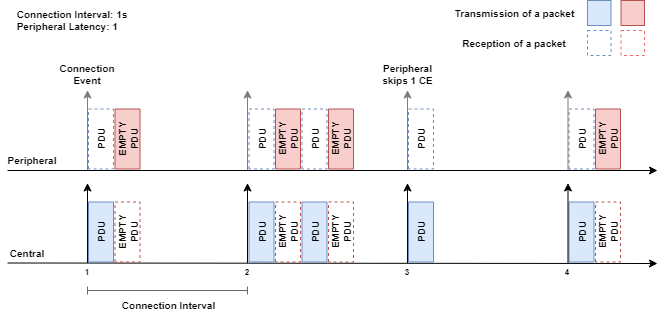

The diagram above was exported from draw.io. Its source (the exported page's mxGraphModel, read from the mxfile embedded in the PNG):
<mxGraphModel dx="1354" dy="718" grid="1" gridSize="10" guides="1" tooltips="1" connect="1" arrows="1" fold="1" page="1" pageScale="1" pageWidth="827" pageHeight="1169" math="0" shadow="0">
  <root>
    <mxCell id="0" />
    <mxCell id="1" parent="0" />
    <mxCell id="WQaielqmwYxQkI8gCc2f-33" value="" style="endArrow=classic;html=1;rounded=0;endFill=1;" parent="1" edge="1">
      <mxGeometry width="50" height="50" relative="1" as="geometry">
        <mxPoint x="200" y="462.5" as="sourcePoint" />
        <mxPoint x="850" y="463" as="targetPoint" />
      </mxGeometry>
    </mxCell>
    <mxCell id="WQaielqmwYxQkI8gCc2f-34" value="" style="endArrow=classic;html=1;rounded=0;endFill=1;" parent="1" edge="1">
      <mxGeometry width="50" height="50" relative="1" as="geometry">
        <mxPoint x="200" y="370" as="sourcePoint" />
        <mxPoint x="850" y="370" as="targetPoint" />
      </mxGeometry>
    </mxCell>
    <mxCell id="WQaielqmwYxQkI8gCc2f-35" value="&lt;b&gt;Peripheral&lt;/b&gt;" style="text;html=1;strokeColor=none;fillColor=none;align=center;verticalAlign=middle;whiteSpace=wrap;rounded=0;fontSize=10;" parent="1" vertex="1">
      <mxGeometry x="200" y="350" width="50" height="20" as="geometry" />
    </mxCell>
    <mxCell id="WQaielqmwYxQkI8gCc2f-36" value="&lt;b&gt;Central&lt;br&gt;&lt;/b&gt;" style="text;html=1;strokeColor=none;fillColor=none;align=center;verticalAlign=middle;whiteSpace=wrap;rounded=0;fontSize=10;" parent="1" vertex="1">
      <mxGeometry x="200" y="442.5" width="40" height="20" as="geometry" />
    </mxCell>
    <mxCell id="WQaielqmwYxQkI8gCc2f-37" value="&lt;b&gt;PDU&lt;/b&gt;" style="rounded=0;whiteSpace=wrap;html=1;fontSize=10;rotation=-90;fillColor=#dae8fc;strokeColor=#6c8ebf;" parent="1" vertex="1">
      <mxGeometry x="263.5" y="419" width="60" height="25" as="geometry" />
    </mxCell>
    <mxCell id="WQaielqmwYxQkI8gCc2f-38" value="" style="endArrow=classic;html=1;rounded=0;exitX=0.5;exitY=0;exitDx=0;exitDy=0;strokeColor=#000000;" parent="1" source="nRqbO-hNeSb43Obm11eJ-26" edge="1">
      <mxGeometry width="50" height="50" relative="1" as="geometry">
        <mxPoint x="290" y="512.5" as="sourcePoint" />
        <mxPoint x="280" y="382.5" as="targetPoint" />
      </mxGeometry>
    </mxCell>
    <mxCell id="WQaielqmwYxQkI8gCc2f-43" value="&lt;b&gt;EMPTY PDU&lt;br&gt;&lt;/b&gt;" style="rounded=0;whiteSpace=wrap;html=1;fontSize=10;rotation=-90;fillColor=#f8cecc;strokeColor=#b85450;" parent="1" vertex="1">
      <mxGeometry x="290" y="326" width="60" height="25" as="geometry" />
    </mxCell>
    <mxCell id="WQaielqmwYxQkI8gCc2f-52" value="" style="endArrow=baseDash;startArrow=baseDash;html=1;rounded=0;fontSize=10;startFill=0;endFill=0;strokeColor=#696969;" parent="1" edge="1">
      <mxGeometry width="50" height="50" relative="1" as="geometry">
        <mxPoint x="280" y="490" as="sourcePoint" />
        <mxPoint x="440" y="490" as="targetPoint" />
      </mxGeometry>
    </mxCell>
    <mxCell id="WQaielqmwYxQkI8gCc2f-53" value="&lt;b&gt;Connection Interval&lt;/b&gt;" style="text;html=1;strokeColor=none;fillColor=none;align=center;verticalAlign=middle;whiteSpace=wrap;rounded=0;fontSize=10;" parent="1" vertex="1">
      <mxGeometry x="309" y="490" width="105" height="30" as="geometry" />
    </mxCell>
    <mxCell id="nRqbO-hNeSb43Obm11eJ-1" value="&lt;b&gt;PDU&lt;/b&gt;" style="rounded=0;whiteSpace=wrap;html=1;fontSize=10;rotation=-90;fillColor=none;strokeColor=#6c8ebf;dashed=1;" vertex="1" parent="1">
      <mxGeometry x="263.5" y="326" width="60" height="25" as="geometry" />
    </mxCell>
    <mxCell id="nRqbO-hNeSb43Obm11eJ-2" value="&lt;b&gt;EMPTY PDU&lt;br&gt;&lt;/b&gt;" style="rounded=0;whiteSpace=wrap;html=1;fontSize=10;rotation=-90;fillColor=none;strokeColor=#b85450;dashed=1;" vertex="1" parent="1">
      <mxGeometry x="290" y="419" width="60" height="25" as="geometry" />
    </mxCell>
    <mxCell id="nRqbO-hNeSb43Obm11eJ-3" value="" style="endArrow=classic;html=1;rounded=0;exitX=0;exitY=0;exitDx=0;exitDy=0;strokeColor=#7D7D7D;" edge="1" parent="1">
      <mxGeometry width="50" height="50" relative="1" as="geometry">
        <mxPoint x="280" y="369.5" as="sourcePoint" />
        <mxPoint x="280" y="289.5" as="targetPoint" />
      </mxGeometry>
    </mxCell>
    <mxCell id="nRqbO-hNeSb43Obm11eJ-4" value="&lt;b&gt;Connection Event&lt;/b&gt;" style="text;html=1;strokeColor=none;fillColor=none;align=center;verticalAlign=middle;whiteSpace=wrap;rounded=0;fontSize=10;" vertex="1" parent="1">
      <mxGeometry x="250" y="259" width="60" height="30" as="geometry" />
    </mxCell>
    <mxCell id="nRqbO-hNeSb43Obm11eJ-11" value="&lt;b&gt;PDU&lt;/b&gt;" style="rounded=0;whiteSpace=wrap;html=1;fontSize=10;rotation=-90;fillColor=#dae8fc;strokeColor=#6c8ebf;" vertex="1" parent="1">
      <mxGeometry x="424" y="419" width="60" height="25" as="geometry" />
    </mxCell>
    <mxCell id="nRqbO-hNeSb43Obm11eJ-12" value="&lt;b&gt;EMPTY PDU&lt;br&gt;&lt;/b&gt;" style="rounded=0;whiteSpace=wrap;html=1;fontSize=10;rotation=-90;fillColor=none;strokeColor=#b85450;dashed=1;" vertex="1" parent="1">
      <mxGeometry x="450.5" y="419" width="60" height="25" as="geometry" />
    </mxCell>
    <mxCell id="WQaielqmwYxQkI8gCc2f-40" value="" style="endArrow=classic;html=1;rounded=0;exitX=0;exitY=0;exitDx=0;exitDy=0;" parent="1" edge="1">
      <mxGeometry width="50" height="50" relative="1" as="geometry">
        <mxPoint x="440" y="462.5" as="sourcePoint" />
        <mxPoint x="440" y="382.5" as="targetPoint" />
      </mxGeometry>
    </mxCell>
    <mxCell id="nRqbO-hNeSb43Obm11eJ-13" value="&lt;b&gt;EMPTY PDU&lt;br&gt;&lt;/b&gt;" style="rounded=0;whiteSpace=wrap;html=1;fontSize=10;rotation=-90;fillColor=#f8cecc;strokeColor=#b85450;" vertex="1" parent="1">
      <mxGeometry x="450.5" y="326" width="60" height="25" as="geometry" />
    </mxCell>
    <mxCell id="nRqbO-hNeSb43Obm11eJ-14" value="&lt;b&gt;PDU&lt;/b&gt;" style="rounded=0;whiteSpace=wrap;html=1;fontSize=10;rotation=-90;fillColor=none;strokeColor=#6c8ebf;dashed=1;" vertex="1" parent="1">
      <mxGeometry x="424" y="326" width="60" height="25" as="geometry" />
    </mxCell>
    <mxCell id="nRqbO-hNeSb43Obm11eJ-15" value="&lt;b&gt;PDU&lt;/b&gt;" style="rounded=0;whiteSpace=wrap;html=1;fontSize=10;rotation=-90;fillColor=#dae8fc;strokeColor=#6c8ebf;" vertex="1" parent="1">
      <mxGeometry x="477" y="419" width="60" height="25" as="geometry" />
    </mxCell>
    <mxCell id="nRqbO-hNeSb43Obm11eJ-16" value="&lt;b&gt;EMPTY PDU&lt;br&gt;&lt;/b&gt;" style="rounded=0;whiteSpace=wrap;html=1;fontSize=10;rotation=-90;fillColor=none;strokeColor=#b85450;dashed=1;" vertex="1" parent="1">
      <mxGeometry x="503.5" y="419" width="60" height="25" as="geometry" />
    </mxCell>
    <mxCell id="nRqbO-hNeSb43Obm11eJ-17" value="&lt;b&gt;EMPTY PDU&lt;br&gt;&lt;/b&gt;" style="rounded=0;whiteSpace=wrap;html=1;fontSize=10;rotation=-90;fillColor=#f8cecc;strokeColor=#b85450;" vertex="1" parent="1">
      <mxGeometry x="503.5" y="326" width="60" height="25" as="geometry" />
    </mxCell>
    <mxCell id="nRqbO-hNeSb43Obm11eJ-18" value="&lt;b&gt;PDU&lt;/b&gt;" style="rounded=0;whiteSpace=wrap;html=1;fontSize=10;rotation=-90;fillColor=none;strokeColor=#6c8ebf;dashed=1;" vertex="1" parent="1">
      <mxGeometry x="477" y="326" width="60" height="25" as="geometry" />
    </mxCell>
    <mxCell id="nRqbO-hNeSb43Obm11eJ-19" value="" style="endArrow=classic;html=1;rounded=0;exitX=0;exitY=0;exitDx=0;exitDy=0;strokeColor=#7D7D7D;" edge="1" parent="1">
      <mxGeometry width="50" height="50" relative="1" as="geometry">
        <mxPoint x="440" y="369.5" as="sourcePoint" />
        <mxPoint x="440" y="289.5" as="targetPoint" />
      </mxGeometry>
    </mxCell>
    <mxCell id="nRqbO-hNeSb43Obm11eJ-20" value="" style="rounded=0;whiteSpace=wrap;html=1;fontSize=10;rotation=0;fillColor=none;strokeColor=#6c8ebf;dashed=1;" vertex="1" parent="1">
      <mxGeometry x="780" y="230" width="23.5" height="25" as="geometry" />
    </mxCell>
    <mxCell id="nRqbO-hNeSb43Obm11eJ-21" value="" style="rounded=0;whiteSpace=wrap;html=1;fontSize=10;rotation=0;fillColor=#dae8fc;strokeColor=#6c8ebf;" vertex="1" parent="1">
      <mxGeometry x="780" y="200" width="23.5" height="25" as="geometry" />
    </mxCell>
    <mxCell id="nRqbO-hNeSb43Obm11eJ-22" value="&lt;b&gt;Transmission of a packet&lt;/b&gt;" style="text;html=1;strokeColor=none;fillColor=none;align=center;verticalAlign=middle;whiteSpace=wrap;rounded=0;fontSize=10;" vertex="1" parent="1">
      <mxGeometry x="643.5" y="200" width="126.5" height="25" as="geometry" />
    </mxCell>
    <mxCell id="nRqbO-hNeSb43Obm11eJ-23" value="&lt;b&gt;Reception of a packet&lt;/b&gt;" style="text;html=1;strokeColor=none;fillColor=none;align=center;verticalAlign=middle;whiteSpace=wrap;rounded=0;fontSize=10;" vertex="1" parent="1">
      <mxGeometry x="653" y="230" width="107.5" height="25" as="geometry" />
    </mxCell>
    <mxCell id="nRqbO-hNeSb43Obm11eJ-24" value="" style="rounded=0;whiteSpace=wrap;html=1;fontSize=10;rotation=0;fillColor=none;strokeColor=#EA6B66;dashed=1;" vertex="1" parent="1">
      <mxGeometry x="813.5" y="230" width="23.5" height="25" as="geometry" />
    </mxCell>
    <mxCell id="nRqbO-hNeSb43Obm11eJ-25" value="" style="rounded=0;whiteSpace=wrap;html=1;fontSize=10;rotation=0;fillColor=#f8cecc;strokeColor=#b85450;" vertex="1" parent="1">
      <mxGeometry x="813.5" y="200" width="23.5" height="25" as="geometry" />
    </mxCell>
    <mxCell id="nRqbO-hNeSb43Obm11eJ-26" value="&lt;font style=&quot;font-size: 8px;&quot;&gt;&lt;b&gt;1&lt;/b&gt;&lt;/font&gt;" style="text;html=1;strokeColor=none;fillColor=none;align=center;verticalAlign=middle;whiteSpace=wrap;rounded=0;dashed=1;" vertex="1" parent="1">
      <mxGeometry x="275" y="462.5" width="10" height="17.5" as="geometry" />
    </mxCell>
    <mxCell id="nRqbO-hNeSb43Obm11eJ-27" value="&lt;font style=&quot;font-size: 8px;&quot;&gt;&lt;b&gt;2&lt;/b&gt;&lt;/font&gt;" style="text;html=1;strokeColor=none;fillColor=none;align=center;verticalAlign=middle;whiteSpace=wrap;rounded=0;dashed=1;" vertex="1" parent="1">
      <mxGeometry x="435" y="462.5" width="10" height="17.5" as="geometry" />
    </mxCell>
    <mxCell id="nRqbO-hNeSb43Obm11eJ-28" value="&lt;font style=&quot;font-size: 8px;&quot;&gt;&lt;b&gt;3&lt;/b&gt;&lt;/font&gt;" style="text;html=1;strokeColor=none;fillColor=none;align=center;verticalAlign=middle;whiteSpace=wrap;rounded=0;dashed=1;" vertex="1" parent="1">
      <mxGeometry x="595" y="462.5" width="10" height="17.5" as="geometry" />
    </mxCell>
    <mxCell id="nRqbO-hNeSb43Obm11eJ-29" value="&lt;b&gt;PDU&lt;/b&gt;" style="rounded=0;whiteSpace=wrap;html=1;fontSize=10;rotation=-90;fillColor=#dae8fc;strokeColor=#6c8ebf;" vertex="1" parent="1">
      <mxGeometry x="583.5" y="419" width="60" height="25" as="geometry" />
    </mxCell>
    <mxCell id="nRqbO-hNeSb43Obm11eJ-30" value="" style="endArrow=classic;html=1;rounded=0;exitX=0.5;exitY=0;exitDx=0;exitDy=0;strokeColor=#000000;" edge="1" parent="1" source="nRqbO-hNeSb43Obm11eJ-28">
      <mxGeometry width="50" height="50" relative="1" as="geometry">
        <mxPoint x="610" y="512.5" as="sourcePoint" />
        <mxPoint x="600" y="382.5" as="targetPoint" />
      </mxGeometry>
    </mxCell>
    <mxCell id="nRqbO-hNeSb43Obm11eJ-32" value="&lt;b&gt;PDU&lt;/b&gt;" style="rounded=0;whiteSpace=wrap;html=1;fontSize=10;rotation=-90;fillColor=none;strokeColor=#6c8ebf;dashed=1;" vertex="1" parent="1">
      <mxGeometry x="583.5" y="326" width="60" height="25" as="geometry" />
    </mxCell>
    <mxCell id="nRqbO-hNeSb43Obm11eJ-34" value="" style="endArrow=classic;html=1;rounded=0;exitX=0;exitY=0;exitDx=0;exitDy=0;strokeColor=#7D7D7D;" edge="1" parent="1">
      <mxGeometry width="50" height="50" relative="1" as="geometry">
        <mxPoint x="600" y="369.5" as="sourcePoint" />
        <mxPoint x="600" y="289.5" as="targetPoint" />
      </mxGeometry>
    </mxCell>
    <mxCell id="nRqbO-hNeSb43Obm11eJ-35" value="&lt;b&gt;PDU&lt;/b&gt;" style="rounded=0;whiteSpace=wrap;html=1;fontSize=10;rotation=-90;fillColor=#dae8fc;strokeColor=#6c8ebf;" vertex="1" parent="1">
      <mxGeometry x="744" y="419" width="60" height="25" as="geometry" />
    </mxCell>
    <mxCell id="nRqbO-hNeSb43Obm11eJ-36" value="" style="endArrow=classic;html=1;rounded=0;exitX=0.5;exitY=0;exitDx=0;exitDy=0;strokeColor=#000000;" edge="1" parent="1">
      <mxGeometry width="50" height="50" relative="1" as="geometry">
        <mxPoint x="760.5" y="462.5" as="sourcePoint" />
        <mxPoint x="760.5" y="382.5" as="targetPoint" />
      </mxGeometry>
    </mxCell>
    <mxCell id="nRqbO-hNeSb43Obm11eJ-37" value="&lt;b&gt;EMPTY PDU&lt;br&gt;&lt;/b&gt;" style="rounded=0;whiteSpace=wrap;html=1;fontSize=10;rotation=-90;fillColor=#f8cecc;strokeColor=#b85450;" vertex="1" parent="1">
      <mxGeometry x="770.5" y="326" width="60" height="25" as="geometry" />
    </mxCell>
    <mxCell id="nRqbO-hNeSb43Obm11eJ-38" value="&lt;b&gt;PDU&lt;/b&gt;" style="rounded=0;whiteSpace=wrap;html=1;fontSize=10;rotation=-90;fillColor=none;strokeColor=#6c8ebf;dashed=1;" vertex="1" parent="1">
      <mxGeometry x="744" y="326" width="60" height="25" as="geometry" />
    </mxCell>
    <mxCell id="nRqbO-hNeSb43Obm11eJ-39" value="&lt;b&gt;EMPTY PDU&lt;br&gt;&lt;/b&gt;" style="rounded=0;whiteSpace=wrap;html=1;fontSize=10;rotation=-90;fillColor=none;strokeColor=#b85450;dashed=1;" vertex="1" parent="1">
      <mxGeometry x="770.5" y="419" width="60" height="25" as="geometry" />
    </mxCell>
    <mxCell id="nRqbO-hNeSb43Obm11eJ-40" value="" style="endArrow=classic;html=1;rounded=0;exitX=0;exitY=0;exitDx=0;exitDy=0;strokeColor=#7D7D7D;" edge="1" parent="1">
      <mxGeometry width="50" height="50" relative="1" as="geometry">
        <mxPoint x="760.5" y="369.5" as="sourcePoint" />
        <mxPoint x="760.5" y="289.5" as="targetPoint" />
      </mxGeometry>
    </mxCell>
    <mxCell id="nRqbO-hNeSb43Obm11eJ-41" value="&lt;font style=&quot;font-size: 8px;&quot;&gt;&lt;b&gt;4&lt;/b&gt;&lt;/font&gt;" style="text;html=1;strokeColor=none;fillColor=none;align=center;verticalAlign=middle;whiteSpace=wrap;rounded=0;dashed=1;" vertex="1" parent="1">
      <mxGeometry x="754.5" y="462.5" width="10" height="17.5" as="geometry" />
    </mxCell>
    <mxCell id="nRqbO-hNeSb43Obm11eJ-42" value="&lt;div style=&quot;text-align: left;&quot;&gt;&lt;b style=&quot;background-color: initial;&quot;&gt;Connection Interval: 1s&lt;/b&gt;&lt;/div&gt;&lt;b&gt;&lt;div style=&quot;text-align: left;&quot;&gt;&lt;b style=&quot;background-color: initial;&quot;&gt;Peripheral Latency: 1&lt;/b&gt;&lt;/div&gt;&lt;/b&gt;" style="text;html=1;strokeColor=none;fillColor=none;align=center;verticalAlign=middle;whiteSpace=wrap;rounded=0;fontSize=10;" vertex="1" parent="1">
      <mxGeometry x="200" y="200" width="130" height="40" as="geometry" />
    </mxCell>
    <mxCell id="nRqbO-hNeSb43Obm11eJ-43" value="&lt;b&gt;Peripheral skips 1 CE&lt;/b&gt;" style="text;html=1;strokeColor=none;fillColor=none;align=center;verticalAlign=middle;whiteSpace=wrap;rounded=0;fontSize=10;" vertex="1" parent="1">
      <mxGeometry x="560.5" y="259" width="79" height="30" as="geometry" />
    </mxCell>
  </root>
</mxGraphModel>